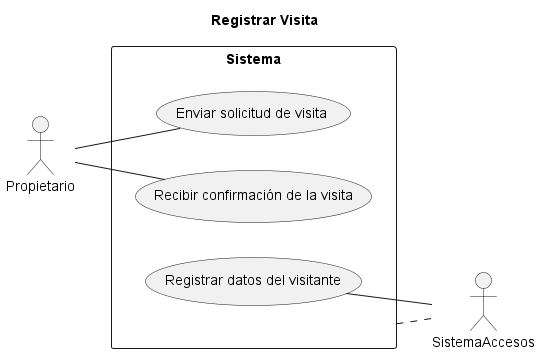

The diagram above was rendered by PlantUML. Its source (embedded in the PNG):
@startuml Diagrama Caso Uso 1

title Registrar Visita

left to right direction
skinparam packageStyle rectangle

actor Propietario as p
actor SistemaAccesos as sa

rectangle Sistema {
  usecase "Enviar solicitud de visita" as UC1
  usecase "Recibir confirmación de la visita" as UC2
  usecase "Registrar datos del visitante" as UC3
}

Sistema .. sa

p -- UC1
p -- UC2

UC3 -- sa

@enduml